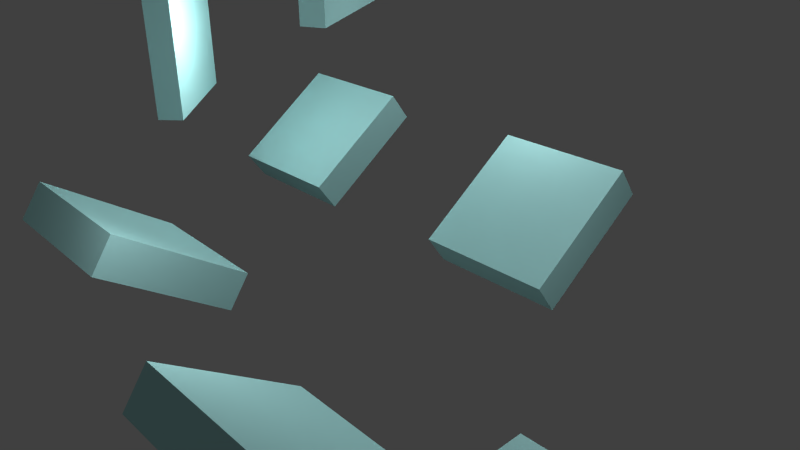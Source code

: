 # Source: scene_jump3.blend  (saved by Blender 2.70.0; exported with 4.5.12 LTS)
import bpy
from mathutils import Matrix  # noqa: F401  (used for matrix-valued properties, if any)

bpy.ops.wm.read_factory_settings(use_empty=True)
scene = bpy.context.scene
scene.name = 'Scene'

# ---- collections
col_collection_1 = bpy.data.collections.new('Collection 1'); scene.collection.children.link(col_collection_1)

# ---- materials (node trees are filled in below, after node groups)
mat_material = bpy.data.materials.new('Material')
mat_material.alpha_threshold = 0.0
mat_material.use_transparent_shadow = False
mat_material.diffuse_color = (0.4322, 0.8, 0.8, 1.0)
mat_material.roughness = 0.5
mat_material.line_color = (0.0, 0.0, 0.0, 1.0)
mat_material_002 = bpy.data.materials.new('Material.002')
mat_material_002.alpha_threshold = 0.0
mat_material_002.use_transparent_shadow = False
mat_material_002.diffuse_color = (0.2785, 0.8, 0.4828, 1.0)
mat_material_002.roughness = 0.5
mat_material_002.line_color = (0.0, 0.0, 0.0, 1.0)

# ---- material node trees

# ---- world
world_world = bpy.data.worlds.new('World'); scene.world = world_world
world_world.color = (0.05088, 0.05088, 0.05088)
world_world.use_sun_shadow = False
world_world.sun_shadow_jitter_overblur = 0.0
world_world.cycles.sampling_method = 'MANUAL'
world_world.cycles.sample_map_resolution = 256

# ---- cameras
cam_camera = bpy.data.cameras.new('Camera')
cam_camera.clip_end = 100.0
cam_camera.lens = 35.0
cam_camera.sensor_width = 32.0
cam_camera.sensor_height = 18.0
cam_camera.ortho_scale = 7.314
cam_camera.dof.focus_distance = 0.0
cam_camera.dof.aperture_fstop = 128.0

# ---- lights
light_lamp = bpy.data.lights.new('Lamp', 'POINT')
light_lamp.transmission_factor = 0.0
light_lamp.cutoff_distance = 30.0
light_lamp.energy = 100.0
light_lamp.shadow_buffer_clip_start = 1.001
light_lamp.shadow_soft_size = 0.1
light_lamp.shadow_maximum_resolution = 0.006
light_lamp.use_absolute_resolution = True
light_lamp.cycles.use_multiple_importance_sampling = False
light_lamp_001 = bpy.data.lights.new('Lamp.001', 'POINT')
light_lamp_001.transmission_factor = 0.0
light_lamp_001.cutoff_distance = 30.0
light_lamp_001.energy = 100.0
light_lamp_001.shadow_buffer_clip_start = 1.001
light_lamp_001.shadow_soft_size = 0.1
light_lamp_001.shadow_maximum_resolution = 0.006
light_lamp_001.use_absolute_resolution = True
light_lamp_001.cycles.use_multiple_importance_sampling = False
light_lamp_002 = bpy.data.lights.new('Lamp.002', 'POINT')
light_lamp_002.transmission_factor = 0.0
light_lamp_002.cutoff_distance = 30.0
light_lamp_002.energy = 100.0
light_lamp_002.shadow_buffer_clip_start = 1.001
light_lamp_002.shadow_soft_size = 0.1
light_lamp_002.shadow_maximum_resolution = 0.006
light_lamp_002.use_absolute_resolution = True
light_lamp_002.cycles.use_multiple_importance_sampling = False
light_lamp_003 = bpy.data.lights.new('Lamp.003', 'POINT')
light_lamp_003.transmission_factor = 0.0
light_lamp_003.cutoff_distance = 30.0
light_lamp_003.energy = 100.0
light_lamp_003.shadow_buffer_clip_start = 1.001
light_lamp_003.shadow_soft_size = 0.1
light_lamp_003.shadow_maximum_resolution = 0.006
light_lamp_003.use_absolute_resolution = True
light_lamp_003.cycles.use_multiple_importance_sampling = False
light_lamp_004 = bpy.data.lights.new('Lamp.004', 'POINT')
light_lamp_004.transmission_factor = 0.0
light_lamp_004.cutoff_distance = 30.0
light_lamp_004.energy = 100.0
light_lamp_004.shadow_buffer_clip_start = 1.001
light_lamp_004.shadow_soft_size = 0.1
light_lamp_004.shadow_maximum_resolution = 0.006
light_lamp_004.use_absolute_resolution = True
light_lamp_004.cycles.use_multiple_importance_sampling = False

# ---- meshes
me_cube_012 = bpy.data.meshes.new('Cube.012')
me_cube_012.from_pydata([(-1.0, -1.0, -1.0), (-1.0, 1.0, -1.0), (1.0, 1.0, -1.0), (1.0, -1.0, -1.0), (-1.0, -1.0, 1.0), (-1.0, 1.0, 1.0), (1.0, 1.0, 1.0), (1.0, -1.0, 1.0)], [], [(4, 5, 1, 0), (5, 6, 2, 1), (6, 7, 3, 2), (7, 4, 0, 3), (0, 1, 2, 3), (7, 6, 5, 4)])
me_cube_012.materials.append(mat_material)
me_cube_012.use_remesh_preserve_volume = False
me_cube_012.use_remesh_preserve_attributes = False
me_cube_012.use_mirror_vertex_groups = False
me_cube_012.update()
me_cube_005 = bpy.data.meshes.new('Cube.005')
me_cube_005.from_pydata([(-1.0, -1.0, -1.0), (-1.0, 1.0, -1.0), (1.0, 1.0, -1.0), (1.0, -1.0, -1.0), (-1.0, -1.0, 1.0), (-1.0, 1.0, 1.0), (1.0, 1.0, 1.0), (1.0, -1.0, 1.0)], [], [(4, 5, 1, 0), (5, 6, 2, 1), (6, 7, 3, 2), (7, 4, 0, 3), (0, 1, 2, 3), (7, 6, 5, 4)])
me_cube_005.materials.append(mat_material)
me_cube_005.use_remesh_preserve_volume = False
me_cube_005.use_remesh_preserve_attributes = False
me_cube_005.use_mirror_vertex_groups = False
me_cube_005.update()
me_cube_004 = bpy.data.meshes.new('Cube.004')
me_cube_004.from_pydata([(-1.0, -1.0, -1.0), (-1.0, 1.0, -1.0), (1.0, 1.0, -1.0), (1.0, -1.0, -1.0), (-1.0, -1.0, 1.0), (-1.0, 1.0, 1.0), (1.0, 1.0, 1.0), (1.0, -1.0, 1.0)], [], [(4, 5, 1, 0), (5, 6, 2, 1), (6, 7, 3, 2), (7, 4, 0, 3), (0, 1, 2, 3), (7, 6, 5, 4)])
me_cube_004.materials.append(mat_material_002)
me_cube_004.use_remesh_preserve_volume = False
me_cube_004.use_remesh_preserve_attributes = False
me_cube_004.use_mirror_vertex_groups = False
me_cube_004.update()
me_cube = bpy.data.meshes.new('Cube')
me_cube.from_pydata([(1.0, 1.0, -1.0), (1.0, -1.0, -1.0), (-1.0, -1.0, -1.0), (-1.0, 1.0, -1.0), (1.0, 1.0, 1.0), (1.0, -1.0, 1.0), (-1.0, -1.0, 1.0), (-1.0, 1.0, 1.0)], [], [(0, 1, 2, 3), (4, 7, 6, 5), (0, 4, 5, 1), (1, 5, 6, 2), (2, 6, 7, 3), (4, 0, 3, 7)])
me_cube.materials.append(mat_material)
me_cube.use_remesh_preserve_volume = False
me_cube.use_remesh_preserve_attributes = False
me_cube.use_mirror_vertex_groups = False
me_cube.update()
me_cube_001 = bpy.data.meshes.new('Cube.001')
me_cube_001.from_pydata([(1.0, 1.0, -1.0), (1.0, -1.0, -1.0), (-1.0, -1.0, -1.0), (-1.0, 1.0, -1.0), (1.0, 1.0, 1.0), (1.0, -1.0, 1.0), (-1.0, -1.0, 1.0), (-1.0, 1.0, 1.0)], [], [(0, 1, 2, 3), (4, 7, 6, 5), (0, 4, 5, 1), (1, 5, 6, 2), (2, 6, 7, 3), (4, 0, 3, 7)])
me_cube_001.materials.append(mat_material)
me_cube_001.use_remesh_preserve_volume = False
me_cube_001.use_remesh_preserve_attributes = False
me_cube_001.use_mirror_vertex_groups = False
me_cube_001.update()
me_cube_002 = bpy.data.meshes.new('Cube.002')
me_cube_002.from_pydata([(1.0, 1.0, -1.0), (1.0, -1.0, -1.0), (-1.0, -1.0, -1.0), (-1.0, 1.0, -1.0), (1.0, 1.0, 1.0), (1.0, -1.0, 1.0), (-1.0, -1.0, 1.0), (-1.0, 1.0, 1.0)], [], [(0, 1, 2, 3), (4, 7, 6, 5), (0, 4, 5, 1), (1, 5, 6, 2), (2, 6, 7, 3), (4, 0, 3, 7)])
me_cube_002.materials.append(mat_material)
me_cube_002.use_remesh_preserve_volume = False
me_cube_002.use_remesh_preserve_attributes = False
me_cube_002.use_mirror_vertex_groups = False
me_cube_002.update()
me_cube_006 = bpy.data.meshes.new('Cube.006')
me_cube_006.from_pydata([(-1.0, -1.0, -1.0), (-1.0, 1.0, -1.0), (1.0, 1.0, -1.0), (1.0, -1.0, -1.0), (-1.0, -1.0, 1.0), (-1.0, 1.0, 1.0), (1.0, 1.0, 1.0), (1.0, -1.0, 1.0)], [], [(4, 5, 1, 0), (5, 6, 2, 1), (6, 7, 3, 2), (7, 4, 0, 3), (0, 1, 2, 3), (7, 6, 5, 4)])
me_cube_006.materials.append(mat_material)
me_cube_006.use_remesh_preserve_volume = False
me_cube_006.use_remesh_preserve_attributes = False
me_cube_006.use_mirror_vertex_groups = False
me_cube_006.update()
me_cube_007 = bpy.data.meshes.new('Cube.007')
me_cube_007.from_pydata([(-1.0, -1.0, -1.0), (-1.0, 1.0, -1.0), (1.0, 1.0, -1.0), (1.0, -1.0, -1.0), (-1.0, -1.0, 1.0), (-1.0, 1.0, 1.0), (1.0, 1.0, 1.0), (1.0, -1.0, 1.0)], [], [(4, 5, 1, 0), (5, 6, 2, 1), (6, 7, 3, 2), (7, 4, 0, 3), (0, 1, 2, 3), (7, 6, 5, 4)])
me_cube_007.materials.append(mat_material)
me_cube_007.use_remesh_preserve_volume = False
me_cube_007.use_remesh_preserve_attributes = False
me_cube_007.use_mirror_vertex_groups = False
me_cube_007.update()
me_cube_008 = bpy.data.meshes.new('Cube.008')
me_cube_008.from_pydata([(-1.0, -1.0, -1.0), (-1.0, 1.0, -1.0), (1.0, 1.0, -1.0), (1.0, -1.0, -1.0), (-1.0, -1.0, 1.0), (-1.0, 1.0, 1.0), (1.0, 1.0, 1.0), (1.0, -1.0, 1.0)], [], [(4, 5, 1, 0), (5, 6, 2, 1), (6, 7, 3, 2), (7, 4, 0, 3), (0, 1, 2, 3), (7, 6, 5, 4)])
me_cube_008.materials.append(mat_material)
me_cube_008.use_remesh_preserve_volume = False
me_cube_008.use_remesh_preserve_attributes = False
me_cube_008.use_mirror_vertex_groups = False
me_cube_008.update()
me_cube_009 = bpy.data.meshes.new('Cube.009')
me_cube_009.from_pydata([(1.0, 1.0, -1.0), (1.0, -1.0, -1.0), (-1.0, -1.0, -1.0), (-1.0, 1.0, -1.0), (1.0, 1.0, 1.0), (1.0, -1.0, 1.0), (-1.0, -1.0, 1.0), (-1.0, 1.0, 1.0)], [], [(0, 1, 2, 3), (4, 7, 6, 5), (0, 4, 5, 1), (1, 5, 6, 2), (2, 6, 7, 3), (4, 0, 3, 7)])
me_cube_009.materials.append(mat_material)
me_cube_009.use_remesh_preserve_volume = False
me_cube_009.use_remesh_preserve_attributes = False
me_cube_009.use_mirror_vertex_groups = False
me_cube_009.update()
me_cube_010 = bpy.data.meshes.new('Cube.010')
me_cube_010.from_pydata([(-1.0, -1.0, -1.0), (-1.0, 1.0, -1.0), (1.0, 1.0, -1.0), (1.0, -1.0, -1.0), (-1.0, -1.0, 1.0), (-1.0, 1.0, 1.0), (1.0, 1.0, 1.0), (1.0, -1.0, 1.0)], [], [(4, 5, 1, 0), (5, 6, 2, 1), (6, 7, 3, 2), (7, 4, 0, 3), (0, 1, 2, 3), (7, 6, 5, 4)])
me_cube_010.materials.append(mat_material)
me_cube_010.use_remesh_preserve_volume = False
me_cube_010.use_remesh_preserve_attributes = False
me_cube_010.use_mirror_vertex_groups = False
me_cube_010.update()
me_cube_011 = bpy.data.meshes.new('Cube.011')
me_cube_011.from_pydata([(-1.0, -1.0, -1.0), (-1.0, 1.0, -1.0), (1.0, 1.0, -1.0), (1.0, -1.0, -1.0), (-1.0, -1.0, 1.0), (-1.0, 1.0, 1.0), (1.0, 1.0, 1.0), (1.0, -1.0, 1.0)], [], [(4, 5, 1, 0), (5, 6, 2, 1), (6, 7, 3, 2), (7, 4, 0, 3), (0, 1, 2, 3), (7, 6, 5, 4)])
me_cube_011.materials.append(mat_material_002)
me_cube_011.use_remesh_preserve_volume = False
me_cube_011.use_remesh_preserve_attributes = False
me_cube_011.use_mirror_vertex_groups = False
me_cube_011.update()

# ---- objects
ob_cube_011 = bpy.data.objects.new('Cube.011', me_cube_012)
ob_cube_004 = bpy.data.objects.new('Cube.004', me_cube_005)
ob_cube_003 = bpy.data.objects.new('Cube.003', me_cube_004)
ob_cube = bpy.data.objects.new('Cube', me_cube)
ob_lamp = bpy.data.objects.new('Lamp', light_lamp)
ob_camera = bpy.data.objects.new('Camera', cam_camera)
ob_cube_001 = bpy.data.objects.new('Cube.001', me_cube_001)
ob_cube_002 = bpy.data.objects.new('Cube.002', me_cube_002)
ob_cube_005 = bpy.data.objects.new('Cube.005', me_cube_006)
ob_cube_006 = bpy.data.objects.new('Cube.006', me_cube_007)
ob_cube_007 = bpy.data.objects.new('Cube.007', me_cube_008)
ob_cube_008 = bpy.data.objects.new('Cube.008', me_cube_009)
ob_cube_009 = bpy.data.objects.new('Cube.009', me_cube_010)
ob_cube_010 = bpy.data.objects.new('Cube.010', me_cube_011)
ob_lamp_001 = bpy.data.objects.new('Lamp.001', light_lamp_001)
ob_lamp_002 = bpy.data.objects.new('Lamp.002', light_lamp_002)
ob_lamp_003 = bpy.data.objects.new('Lamp.003', light_lamp_003)
ob_lamp_004 = bpy.data.objects.new('Lamp.004', light_lamp_004)

# ---- transforms, parenting, visibility, modifiers, constraints
ob_cube_011.location = (3.933, -1.733, -0.003923)
ob_cube_011.scale = (0.3099, 0.2921, 0.09082)
ob_cube_011.lineart.crease_threshold = 0.0
ob_cube_004.location = (-2.65, 1.762, 3.387)
ob_cube_004.rotation_euler = (0.0, -0.0, 0.4696)
ob_cube_004.scale = (0.1954, 0.9426, 1.0)
ob_cube_004.lineart.crease_threshold = 0.0
ob_cube_003.location = (5.928, -1.559, -0.02229)
ob_cube_003.scale = (1.0, 1.0, 0.1667)
ob_cube_003.lineart.crease_threshold = 0.0
ob_cube.location = (2.191, -3.103, 0.0)
ob_cube.rotation_euler = (-0.0262, 0.9653, -1.603)
ob_cube.scale = (0.2635, 1.0, 1.0)
ob_cube.lock_rotations_4d = False
ob_cube.empty_display_type = 'ARROWS'
ob_cube.lineart.crease_threshold = 0.0
ob_lamp.location = (4.052, 0.5166, 2.345)
ob_lamp.rotation_euler = (0.6503, 0.05522, 1.866)
ob_lamp.lock_rotations_4d = False
ob_lamp.empty_display_type = 'ARROWS'
ob_lamp.color = (0.0, 0.0, 0.0, 0.0)
ob_lamp.lineart.crease_threshold = 0.0
ob_camera.location = (7.481, -6.508, 5.344)
ob_camera.rotation_euler = (1.109, 0.01082, 0.8149)
ob_camera.scale = (0.9973, 0.9973, 0.9973)
ob_camera.lock_rotations_4d = False
ob_camera.empty_display_type = 'ARROWS'
ob_camera.color = (0.0, 0.0, 0.0, 0.0)
ob_camera.display_type = 'WIRE'
ob_camera.lineart.crease_threshold = 0.0
ob_cube_001.location = (-2.334, -2.094, 0.0)
ob_cube_001.rotation_euler = (-0.0262, 0.9653, -1.603)
ob_cube_001.scale = (0.2724, 1.0, 1.069)
ob_cube_001.lock_rotations_4d = False
ob_cube_001.empty_display_type = 'ARROWS'
ob_cube_001.lineart.crease_threshold = 0.0
ob_cube_002.location = (0.7074, 2.259, 0.0)
ob_cube_002.rotation_euler = (-0.0262, 0.9653, 1.539)
ob_cube_002.scale = (0.2635, 1.0, 1.0)
ob_cube_002.lock_rotations_4d = False
ob_cube_002.empty_display_type = 'ARROWS'
ob_cube_002.lineart.crease_threshold = 0.0
ob_cube_005.location = (-4.724, 0.2587, 1.894)
ob_cube_005.rotation_euler = (0.0, -0.0, 0.7366)
ob_cube_005.scale = (0.1954, 0.9426, 1.0)
ob_cube_005.lineart.crease_threshold = 0.0
ob_cube_006.location = (-5.126, 1.058, 4.11)
ob_cube_006.rotation_euler = (0.0, -0.0, 0.02908)
ob_cube_006.scale = (0.1954, 0.9426, 1.0)
ob_cube_006.lineart.crease_threshold = 0.0
ob_cube_007.location = (-2.536, 0.2256, 5.6)
ob_cube_007.rotation_euler = (0.0, -0.0, 2.98)
ob_cube_007.scale = (0.1954, 0.9426, 1.0)
ob_cube_007.lineart.crease_threshold = 0.0
ob_cube_008.location = (-3.754, 2.259, 0.0)
ob_cube_008.rotation_euler = (-0.0262, 0.9653, 1.539)
ob_cube_008.scale = (0.2635, 1.0, 1.0)
ob_cube_008.lock_rotations_4d = False
ob_cube_008.empty_display_type = 'ARROWS'
ob_cube_008.lineart.crease_threshold = 0.0
ob_cube_009.location = (-4.938, 0.4914, 6.258)
ob_cube_009.rotation_euler = (0.0, -0.0, -0.549)
ob_cube_009.scale = (0.1954, 0.9426, 1.0)
ob_cube_009.lineart.crease_threshold = 0.0
ob_cube_010.location = (-4.504, -1.514, 5.943)
ob_cube_010.scale = (0.6974, 0.6974, 0.1163)
ob_cube_010.lineart.crease_threshold = 0.0
ob_lamp_001.location = (-3.343, 0.5166, 2.345)
ob_lamp_001.rotation_euler = (0.6503, 0.05522, 1.866)
ob_lamp_001.lock_rotations_4d = False
ob_lamp_001.empty_display_type = 'ARROWS'
ob_lamp_001.color = (0.0, 0.0, 0.0, 0.0)
ob_lamp_001.lineart.crease_threshold = 0.0
ob_lamp_002.location = (-0.04525, -2.656, 2.19)
ob_lamp_002.rotation_euler = (0.6503, 0.05522, 1.866)
ob_lamp_002.lock_rotations_4d = False
ob_lamp_002.empty_display_type = 'ARROWS'
ob_lamp_002.color = (0.0, 0.0, 0.0, 0.0)
ob_lamp_002.lineart.crease_threshold = 0.0
ob_lamp_003.location = (-4.436, -1.357, 7.826)
ob_lamp_003.rotation_euler = (0.6503, 0.05522, 1.866)
ob_lamp_003.lock_rotations_4d = False
ob_lamp_003.empty_display_type = 'ARROWS'
ob_lamp_003.color = (0.0, 0.0, 0.0, 0.0)
ob_lamp_003.lineart.crease_threshold = 0.0
ob_lamp_004.location = (0.09855, 3.058, 2.573)
ob_lamp_004.rotation_euler = (0.6503, 0.05522, 1.866)
ob_lamp_004.lock_rotations_4d = False
ob_lamp_004.empty_display_type = 'ARROWS'
ob_lamp_004.color = (0.0, 0.0, 0.0, 0.0)
ob_lamp_004.lineart.crease_threshold = 0.0

# ---- collection membership
col_collection_1.objects.link(ob_cube_011)
col_collection_1.objects.link(ob_cube_004)
col_collection_1.objects.link(ob_cube_003)
col_collection_1.objects.link(ob_cube)
col_collection_1.objects.link(ob_lamp)
col_collection_1.objects.link(ob_camera)
col_collection_1.objects.link(ob_cube_001)
col_collection_1.objects.link(ob_cube_002)
col_collection_1.objects.link(ob_cube_005)
col_collection_1.objects.link(ob_cube_006)
col_collection_1.objects.link(ob_cube_007)
col_collection_1.objects.link(ob_cube_008)
col_collection_1.objects.link(ob_cube_009)
col_collection_1.objects.link(ob_cube_010)
col_collection_1.objects.link(ob_lamp_001)
col_collection_1.objects.link(ob_lamp_002)
col_collection_1.objects.link(ob_lamp_003)
col_collection_1.objects.link(ob_lamp_004)

# ---- scene / render settings (as saved in the file)
scene.camera = ob_camera
scene.frame_start = 1; scene.frame_end = 250; scene.frame_set(1)
scene.render.engine = 'BLENDER_EEVEE_NEXT'
scene.render.resolution_percentage = 50
scene.render.dither_intensity = 0.0
scene.cycles.use_denoising = False
scene.cycles.samples = 10
scene.cycles.sampling_pattern = 'TABULATED_SOBOL'
scene.cycles.light_sampling_threshold = 0.0
scene.cycles.use_adaptive_sampling = False
scene.cycles.use_light_tree = False
scene.cycles.blur_glossy = 0.0
scene.cycles.volume_bounces = 1
scene.cycles.pixel_filter_type = 'GAUSSIAN'
scene.cycles.sample_clamp_indirect = 0.0
scene.view_settings.view_transform = 'Standard'
bpy.context.view_layer.update()
